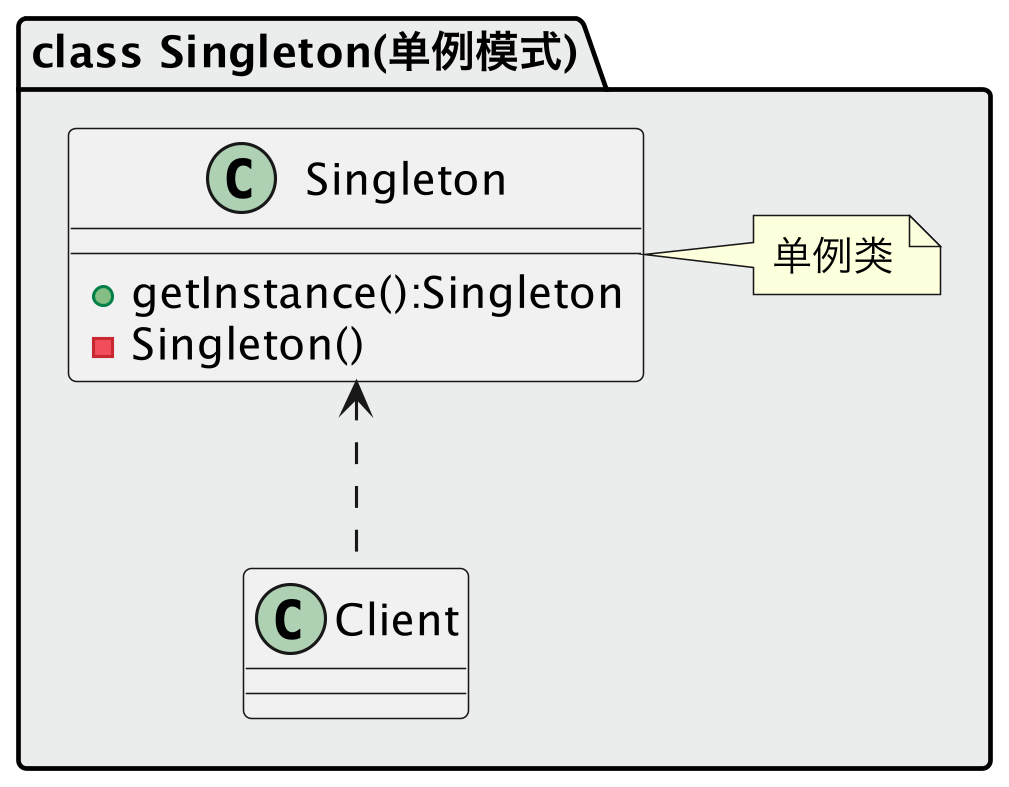

The diagram above was rendered by PlantUML. Its source (embedded in the PNG):
@startuml
skinparam dpi 300

package "class Singleton(单例模式)" #EBEDEC {

    class Singleton
    {
    +getInstance():Singleton
    -Singleton()
    }
    note right: 单例类

    Singleton <.. Client
}
@enduml